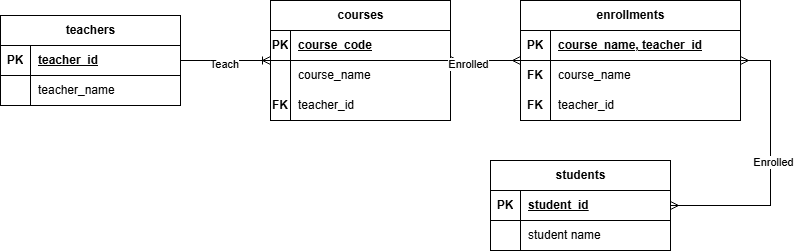

The diagram above was exported from draw.io. Its source (the exported page's mxGraphModel, read from the mxfile embedded in the PNG):
<mxGraphModel dx="2076" dy="661" grid="1" gridSize="10" guides="1" tooltips="1" connect="1" arrows="1" fold="1" page="1" pageScale="1" pageWidth="850" pageHeight="1100" math="0" shadow="0">
  <root>
    <mxCell id="0" />
    <mxCell id="1" parent="0" />
    <mxCell id="o4h2OrOiOvdUiDf_FRR2-2" parent="1" style="shape=table;startSize=30;container=1;collapsible=1;childLayout=tableLayout;fixedRows=1;rowLines=0;fontStyle=1;align=center;resizeLast=1;html=1;" value="courses" vertex="1">
      <mxGeometry height="120" width="180" x="-530" y="620" as="geometry" />
    </mxCell>
    <mxCell id="o4h2OrOiOvdUiDf_FRR2-3" parent="o4h2OrOiOvdUiDf_FRR2-2" style="shape=tableRow;horizontal=0;startSize=0;swimlaneHead=0;swimlaneBody=0;fillColor=none;collapsible=0;dropTarget=0;points=[[0,0.5],[1,0.5]];portConstraint=eastwest;top=0;left=0;right=0;bottom=1;" value="" vertex="1">
      <mxGeometry height="30" width="180" y="30" as="geometry" />
    </mxCell>
    <mxCell id="o4h2OrOiOvdUiDf_FRR2-4" parent="o4h2OrOiOvdUiDf_FRR2-3" style="shape=partialRectangle;connectable=0;fillColor=none;top=0;left=0;bottom=0;right=0;fontStyle=1;overflow=hidden;whiteSpace=wrap;html=1;" value="PK" vertex="1">
      <mxGeometry height="30" width="20" as="geometry">
        <mxRectangle height="30" width="20" as="alternateBounds" />
      </mxGeometry>
    </mxCell>
    <mxCell id="o4h2OrOiOvdUiDf_FRR2-5" parent="o4h2OrOiOvdUiDf_FRR2-3" style="shape=partialRectangle;connectable=0;fillColor=none;top=0;left=0;bottom=0;right=0;align=left;spacingLeft=6;fontStyle=5;overflow=hidden;whiteSpace=wrap;html=1;" value="course_code" vertex="1">
      <mxGeometry height="30" width="160" x="20" as="geometry">
        <mxRectangle height="30" width="160" as="alternateBounds" />
      </mxGeometry>
    </mxCell>
    <mxCell id="o4h2OrOiOvdUiDf_FRR2-6" parent="o4h2OrOiOvdUiDf_FRR2-2" style="shape=tableRow;horizontal=0;startSize=0;swimlaneHead=0;swimlaneBody=0;fillColor=none;collapsible=0;dropTarget=0;points=[[0,0.5],[1,0.5]];portConstraint=eastwest;top=0;left=0;right=0;bottom=0;" value="" vertex="1">
      <mxGeometry height="30" width="180" y="60" as="geometry" />
    </mxCell>
    <mxCell id="o4h2OrOiOvdUiDf_FRR2-7" parent="o4h2OrOiOvdUiDf_FRR2-6" style="shape=partialRectangle;connectable=0;fillColor=none;top=0;left=0;bottom=0;right=0;editable=1;overflow=hidden;whiteSpace=wrap;html=1;" value="" vertex="1">
      <mxGeometry height="30" width="20" as="geometry">
        <mxRectangle height="30" width="20" as="alternateBounds" />
      </mxGeometry>
    </mxCell>
    <mxCell id="o4h2OrOiOvdUiDf_FRR2-8" parent="o4h2OrOiOvdUiDf_FRR2-6" style="shape=partialRectangle;connectable=0;fillColor=none;top=0;left=0;bottom=0;right=0;align=left;spacingLeft=6;overflow=hidden;whiteSpace=wrap;html=1;" value="course_name" vertex="1">
      <mxGeometry height="30" width="160" x="20" as="geometry">
        <mxRectangle height="30" width="160" as="alternateBounds" />
      </mxGeometry>
    </mxCell>
    <mxCell id="o4h2OrOiOvdUiDf_FRR2-9" parent="o4h2OrOiOvdUiDf_FRR2-2" style="shape=tableRow;horizontal=0;startSize=0;swimlaneHead=0;swimlaneBody=0;fillColor=none;collapsible=0;dropTarget=0;points=[[0,0.5],[1,0.5]];portConstraint=eastwest;top=0;left=0;right=0;bottom=0;" value="" vertex="1">
      <mxGeometry height="30" width="180" y="90" as="geometry" />
    </mxCell>
    <mxCell id="o4h2OrOiOvdUiDf_FRR2-10" parent="o4h2OrOiOvdUiDf_FRR2-9" style="shape=partialRectangle;connectable=0;fillColor=none;top=0;left=0;bottom=0;right=0;editable=1;overflow=hidden;whiteSpace=wrap;html=1;" value="&lt;b&gt;FK&lt;/b&gt;" vertex="1">
      <mxGeometry height="30" width="20" as="geometry">
        <mxRectangle height="30" width="20" as="alternateBounds" />
      </mxGeometry>
    </mxCell>
    <mxCell id="o4h2OrOiOvdUiDf_FRR2-11" parent="o4h2OrOiOvdUiDf_FRR2-9" style="shape=partialRectangle;connectable=0;fillColor=none;top=0;left=0;bottom=0;right=0;align=left;spacingLeft=6;overflow=hidden;whiteSpace=wrap;html=1;" value="teacher_id" vertex="1">
      <mxGeometry height="30" width="160" x="20" as="geometry">
        <mxRectangle height="30" width="160" as="alternateBounds" />
      </mxGeometry>
    </mxCell>
    <mxCell id="o4h2OrOiOvdUiDf_FRR2-15" parent="1" style="shape=table;startSize=30;container=1;collapsible=1;childLayout=tableLayout;fixedRows=1;rowLines=0;fontStyle=1;align=center;resizeLast=1;html=1;" value="teachers" vertex="1">
      <mxGeometry height="90" width="180" x="-800" y="635" as="geometry" />
    </mxCell>
    <mxCell id="o4h2OrOiOvdUiDf_FRR2-16" parent="o4h2OrOiOvdUiDf_FRR2-15" style="shape=tableRow;horizontal=0;startSize=0;swimlaneHead=0;swimlaneBody=0;fillColor=none;collapsible=0;dropTarget=0;points=[[0,0.5],[1,0.5]];portConstraint=eastwest;top=0;left=0;right=0;bottom=1;" value="" vertex="1">
      <mxGeometry height="30" width="180" y="30" as="geometry" />
    </mxCell>
    <mxCell id="o4h2OrOiOvdUiDf_FRR2-17" parent="o4h2OrOiOvdUiDf_FRR2-16" style="shape=partialRectangle;connectable=0;fillColor=none;top=0;left=0;bottom=0;right=0;fontStyle=1;overflow=hidden;whiteSpace=wrap;html=1;" value="PK" vertex="1">
      <mxGeometry height="30" width="30" as="geometry">
        <mxRectangle height="30" width="30" as="alternateBounds" />
      </mxGeometry>
    </mxCell>
    <mxCell id="o4h2OrOiOvdUiDf_FRR2-18" parent="o4h2OrOiOvdUiDf_FRR2-16" style="shape=partialRectangle;connectable=0;fillColor=none;top=0;left=0;bottom=0;right=0;align=left;spacingLeft=6;fontStyle=5;overflow=hidden;whiteSpace=wrap;html=1;" value="teacher_id" vertex="1">
      <mxGeometry height="30" width="150" x="30" as="geometry">
        <mxRectangle height="30" width="150" as="alternateBounds" />
      </mxGeometry>
    </mxCell>
    <mxCell id="o4h2OrOiOvdUiDf_FRR2-22" parent="o4h2OrOiOvdUiDf_FRR2-15" style="shape=tableRow;horizontal=0;startSize=0;swimlaneHead=0;swimlaneBody=0;fillColor=none;collapsible=0;dropTarget=0;points=[[0,0.5],[1,0.5]];portConstraint=eastwest;top=0;left=0;right=0;bottom=0;" value="" vertex="1">
      <mxGeometry height="30" width="180" y="60" as="geometry" />
    </mxCell>
    <mxCell id="o4h2OrOiOvdUiDf_FRR2-23" parent="o4h2OrOiOvdUiDf_FRR2-22" style="shape=partialRectangle;connectable=0;fillColor=none;top=0;left=0;bottom=0;right=0;editable=1;overflow=hidden;whiteSpace=wrap;html=1;" value="" vertex="1">
      <mxGeometry height="30" width="30" as="geometry">
        <mxRectangle height="30" width="30" as="alternateBounds" />
      </mxGeometry>
    </mxCell>
    <mxCell id="o4h2OrOiOvdUiDf_FRR2-24" parent="o4h2OrOiOvdUiDf_FRR2-22" style="shape=partialRectangle;connectable=0;fillColor=none;top=0;left=0;bottom=0;right=0;align=left;spacingLeft=6;overflow=hidden;whiteSpace=wrap;html=1;" value="teacher_name" vertex="1">
      <mxGeometry height="30" width="150" x="30" as="geometry">
        <mxRectangle height="30" width="150" as="alternateBounds" />
      </mxGeometry>
    </mxCell>
    <mxCell id="o4h2OrOiOvdUiDf_FRR2-28" parent="1" style="shape=table;startSize=30;container=1;collapsible=1;childLayout=tableLayout;fixedRows=1;rowLines=0;fontStyle=1;align=center;resizeLast=1;html=1;" value="students" vertex="1">
      <mxGeometry height="90" width="180" x="-310" y="780" as="geometry" />
    </mxCell>
    <mxCell id="o4h2OrOiOvdUiDf_FRR2-29" parent="o4h2OrOiOvdUiDf_FRR2-28" style="shape=tableRow;horizontal=0;startSize=0;swimlaneHead=0;swimlaneBody=0;fillColor=none;collapsible=0;dropTarget=0;points=[[0,0.5],[1,0.5]];portConstraint=eastwest;top=0;left=0;right=0;bottom=1;" value="" vertex="1">
      <mxGeometry height="30" width="180" y="30" as="geometry" />
    </mxCell>
    <mxCell id="o4h2OrOiOvdUiDf_FRR2-30" parent="o4h2OrOiOvdUiDf_FRR2-29" style="shape=partialRectangle;connectable=0;fillColor=none;top=0;left=0;bottom=0;right=0;fontStyle=1;overflow=hidden;whiteSpace=wrap;html=1;" value="PK" vertex="1">
      <mxGeometry height="30" width="30" as="geometry">
        <mxRectangle height="30" width="30" as="alternateBounds" />
      </mxGeometry>
    </mxCell>
    <mxCell id="o4h2OrOiOvdUiDf_FRR2-31" parent="o4h2OrOiOvdUiDf_FRR2-29" style="shape=partialRectangle;connectable=0;fillColor=none;top=0;left=0;bottom=0;right=0;align=left;spacingLeft=6;fontStyle=5;overflow=hidden;whiteSpace=wrap;html=1;" value="student_id" vertex="1">
      <mxGeometry height="30" width="150" x="30" as="geometry">
        <mxRectangle height="30" width="150" as="alternateBounds" />
      </mxGeometry>
    </mxCell>
    <mxCell id="o4h2OrOiOvdUiDf_FRR2-32" parent="o4h2OrOiOvdUiDf_FRR2-28" style="shape=tableRow;horizontal=0;startSize=0;swimlaneHead=0;swimlaneBody=0;fillColor=none;collapsible=0;dropTarget=0;points=[[0,0.5],[1,0.5]];portConstraint=eastwest;top=0;left=0;right=0;bottom=0;" value="" vertex="1">
      <mxGeometry height="30" width="180" y="60" as="geometry" />
    </mxCell>
    <mxCell id="o4h2OrOiOvdUiDf_FRR2-33" parent="o4h2OrOiOvdUiDf_FRR2-32" style="shape=partialRectangle;connectable=0;fillColor=none;top=0;left=0;bottom=0;right=0;editable=1;overflow=hidden;whiteSpace=wrap;html=1;" value="" vertex="1">
      <mxGeometry height="30" width="30" as="geometry">
        <mxRectangle height="30" width="30" as="alternateBounds" />
      </mxGeometry>
    </mxCell>
    <mxCell id="o4h2OrOiOvdUiDf_FRR2-34" parent="o4h2OrOiOvdUiDf_FRR2-32" style="shape=partialRectangle;connectable=0;fillColor=none;top=0;left=0;bottom=0;right=0;align=left;spacingLeft=6;overflow=hidden;whiteSpace=wrap;html=1;" value="student name" vertex="1">
      <mxGeometry height="30" width="150" x="30" as="geometry">
        <mxRectangle height="30" width="150" as="alternateBounds" />
      </mxGeometry>
    </mxCell>
    <mxCell id="_lMxi4rmR0SJad-CRhgv-16" edge="1" parent="1" source="o4h2OrOiOvdUiDf_FRR2-15" style="edgeStyle=entityRelationEdgeStyle;fontSize=12;html=1;endArrow=ERoneToMany;rounded=0;" target="o4h2OrOiOvdUiDf_FRR2-2" value="">
      <mxGeometry height="100" relative="1" width="100" as="geometry">
        <mxPoint x="-60" y="795" as="sourcePoint" />
        <mxPoint x="40" y="695" as="targetPoint" />
      </mxGeometry>
    </mxCell>
    <mxCell id="_lMxi4rmR0SJad-CRhgv-17" connectable="0" parent="_lMxi4rmR0SJad-CRhgv-16" style="edgeLabel;html=1;align=center;verticalAlign=middle;resizable=0;points=[];" value="Teach" vertex="1">
      <mxGeometry relative="1" x="-0.0222" y="-3" as="geometry">
        <mxPoint as="offset" />
      </mxGeometry>
    </mxCell>
    <mxCell id="_lMxi4rmR0SJad-CRhgv-24" parent="1" style="shape=table;startSize=30;container=1;collapsible=1;childLayout=tableLayout;fixedRows=1;rowLines=0;fontStyle=1;align=center;resizeLast=1;html=1;" value="enrollments" vertex="1">
      <mxGeometry height="120" width="220" x="-280" y="620" as="geometry" />
    </mxCell>
    <mxCell id="_lMxi4rmR0SJad-CRhgv-25" parent="_lMxi4rmR0SJad-CRhgv-24" style="shape=tableRow;horizontal=0;startSize=0;swimlaneHead=0;swimlaneBody=0;fillColor=none;collapsible=0;dropTarget=0;points=[[0,0.5],[1,0.5]];portConstraint=eastwest;top=0;left=0;right=0;bottom=1;" value="" vertex="1">
      <mxGeometry height="30" width="220" y="30" as="geometry" />
    </mxCell>
    <mxCell id="_lMxi4rmR0SJad-CRhgv-26" parent="_lMxi4rmR0SJad-CRhgv-25" style="shape=partialRectangle;connectable=0;fillColor=none;top=0;left=0;bottom=0;right=0;fontStyle=1;overflow=hidden;whiteSpace=wrap;html=1;" value="PK" vertex="1">
      <mxGeometry height="30" width="30" as="geometry">
        <mxRectangle height="30" width="30" as="alternateBounds" />
      </mxGeometry>
    </mxCell>
    <mxCell id="_lMxi4rmR0SJad-CRhgv-27" parent="_lMxi4rmR0SJad-CRhgv-25" style="shape=partialRectangle;connectable=0;fillColor=none;top=0;left=0;bottom=0;right=0;align=left;spacingLeft=6;fontStyle=5;overflow=hidden;whiteSpace=wrap;html=1;" value="course_name, teacher_id" vertex="1">
      <mxGeometry height="30" width="190" x="30" as="geometry">
        <mxRectangle height="30" width="190" as="alternateBounds" />
      </mxGeometry>
    </mxCell>
    <mxCell id="_lMxi4rmR0SJad-CRhgv-28" parent="_lMxi4rmR0SJad-CRhgv-24" style="shape=tableRow;horizontal=0;startSize=0;swimlaneHead=0;swimlaneBody=0;fillColor=none;collapsible=0;dropTarget=0;points=[[0,0.5],[1,0.5]];portConstraint=eastwest;top=0;left=0;right=0;bottom=0;" value="" vertex="1">
      <mxGeometry height="30" width="220" y="60" as="geometry" />
    </mxCell>
    <mxCell id="_lMxi4rmR0SJad-CRhgv-29" parent="_lMxi4rmR0SJad-CRhgv-28" style="shape=partialRectangle;connectable=0;fillColor=none;top=0;left=0;bottom=0;right=0;editable=1;overflow=hidden;whiteSpace=wrap;html=1;" value="&lt;b&gt;FK&lt;/b&gt;" vertex="1">
      <mxGeometry height="30" width="30" as="geometry">
        <mxRectangle height="30" width="30" as="alternateBounds" />
      </mxGeometry>
    </mxCell>
    <mxCell id="_lMxi4rmR0SJad-CRhgv-30" parent="_lMxi4rmR0SJad-CRhgv-28" style="shape=partialRectangle;connectable=0;fillColor=none;top=0;left=0;bottom=0;right=0;align=left;spacingLeft=6;overflow=hidden;whiteSpace=wrap;html=1;" value="course_name" vertex="1">
      <mxGeometry height="30" width="190" x="30" as="geometry">
        <mxRectangle height="30" width="190" as="alternateBounds" />
      </mxGeometry>
    </mxCell>
    <mxCell id="_lMxi4rmR0SJad-CRhgv-31" parent="_lMxi4rmR0SJad-CRhgv-24" style="shape=tableRow;horizontal=0;startSize=0;swimlaneHead=0;swimlaneBody=0;fillColor=none;collapsible=0;dropTarget=0;points=[[0,0.5],[1,0.5]];portConstraint=eastwest;top=0;left=0;right=0;bottom=0;" value="" vertex="1">
      <mxGeometry height="30" width="220" y="90" as="geometry" />
    </mxCell>
    <mxCell id="_lMxi4rmR0SJad-CRhgv-32" parent="_lMxi4rmR0SJad-CRhgv-31" style="shape=partialRectangle;connectable=0;fillColor=none;top=0;left=0;bottom=0;right=0;editable=1;overflow=hidden;whiteSpace=wrap;html=1;" value="&lt;b&gt;FK&lt;/b&gt;" vertex="1">
      <mxGeometry height="30" width="30" as="geometry">
        <mxRectangle height="30" width="30" as="alternateBounds" />
      </mxGeometry>
    </mxCell>
    <mxCell id="_lMxi4rmR0SJad-CRhgv-33" parent="_lMxi4rmR0SJad-CRhgv-31" style="shape=partialRectangle;connectable=0;fillColor=none;top=0;left=0;bottom=0;right=0;align=left;spacingLeft=6;overflow=hidden;whiteSpace=wrap;html=1;" value="teacher_id" vertex="1">
      <mxGeometry height="30" width="190" x="30" as="geometry">
        <mxRectangle height="30" width="190" as="alternateBounds" />
      </mxGeometry>
    </mxCell>
    <mxCell id="_lMxi4rmR0SJad-CRhgv-37" edge="1" parent="1" source="_lMxi4rmR0SJad-CRhgv-24" style="edgeStyle=entityRelationEdgeStyle;fontSize=12;html=1;endArrow=ERmany;startArrow=ERmany;rounded=0;" target="o4h2OrOiOvdUiDf_FRR2-2" value="">
      <mxGeometry height="100" relative="1" width="100" as="geometry">
        <mxPoint x="-240" y="955" as="sourcePoint" />
        <mxPoint x="-140" y="855" as="targetPoint" />
      </mxGeometry>
    </mxCell>
    <mxCell id="_lMxi4rmR0SJad-CRhgv-49" connectable="0" parent="_lMxi4rmR0SJad-CRhgv-37" style="edgeLabel;html=1;align=center;verticalAlign=middle;resizable=0;points=[];" value="Enrolled" vertex="1">
      <mxGeometry relative="1" x="0.5247" y="3" as="geometry">
        <mxPoint as="offset" />
      </mxGeometry>
    </mxCell>
    <mxCell id="_lMxi4rmR0SJad-CRhgv-38" edge="1" parent="1" source="_lMxi4rmR0SJad-CRhgv-24" style="edgeStyle=entityRelationEdgeStyle;fontSize=12;html=1;endArrow=ERmany;startArrow=ERmany;rounded=0;" target="o4h2OrOiOvdUiDf_FRR2-28" value="">
      <mxGeometry height="100" relative="1" width="100" as="geometry">
        <mxPoint x="-240" y="955" as="sourcePoint" />
        <mxPoint x="-140" y="855" as="targetPoint" />
      </mxGeometry>
    </mxCell>
    <mxCell id="_lMxi4rmR0SJad-CRhgv-50" connectable="0" parent="_lMxi4rmR0SJad-CRhgv-38" style="edgeLabel;html=1;align=center;verticalAlign=middle;resizable=0;points=[];" value="Enrolled" vertex="1">
      <mxGeometry relative="1" x="-0.0447" y="2" as="geometry">
        <mxPoint as="offset" />
      </mxGeometry>
    </mxCell>
  </root>
</mxGraphModel>